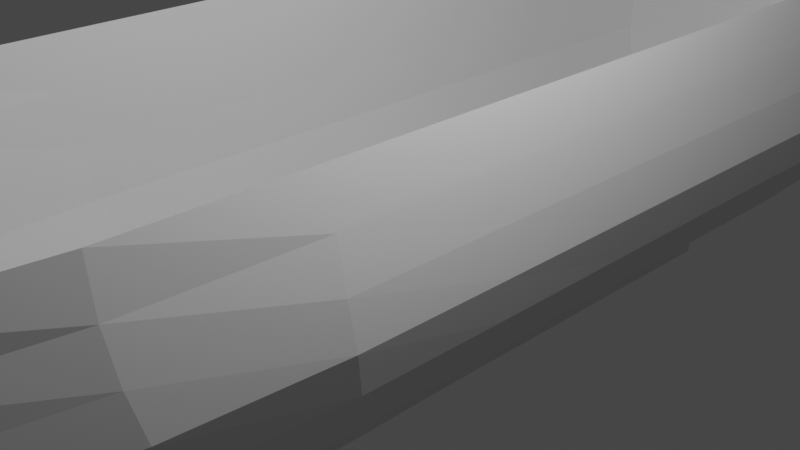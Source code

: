 # Source: BarcoPescaVersao1.blend  (saved by Blender 3.6.11; exported with 4.5.12 LTS)
import bpy
from mathutils import Matrix  # noqa: F401  (used for matrix-valued properties, if any)

bpy.ops.wm.read_factory_settings(use_empty=True)
scene = bpy.context.scene
scene.name = 'Scene'

# ---- collections
col_collection = bpy.data.collections.new('Collection'); scene.collection.children.link(col_collection)

# ---- world
world_world = bpy.data.worlds.new('World'); scene.world = world_world
world_world.use_nodes = True; world_world.node_tree.nodes.clear()
_N = world_world.node_tree.nodes; _L = world_world.node_tree.links
n0 = _N.new('ShaderNodeOutputWorld'); n0.name = 'World Output'; n0.location = (300, 300)
n1 = _N.new('ShaderNodeBackground'); n1.name = 'Background'; n1.location = (10, 300)
n1.inputs[0].default_value = (0.05088, 0.05088, 0.05088, 1.0)
_L.new(n1.outputs[0], n0.inputs[0])
n0.is_active_output = True
world_world.color = (0.05088, 0.05088, 0.05088)
world_world.use_sun_shadow = False
world_world.sun_shadow_jitter_overblur = 0.0

# ---- cameras
cam_camera = bpy.data.cameras.new('Camera')
cam_camera.clip_end = 100.0
cam_camera.ortho_scale = 7.314

# ---- lights
light_light = bpy.data.lights.new('Light', 'POINT')
light_light.transmission_factor = 0.0
light_light.energy = 1000.0
light_light.shadow_soft_size = 0.1
light_light.shadow_maximum_resolution = 0.006
light_light.use_absolute_resolution = True

# ---- meshes
me_cube_003 = bpy.data.meshes.new('Cube.003')
me_cube_003.from_pydata([(0.0, -5.705, -2.0), (0.03547, -10.04, 2.0), (0.1606, 5.371, -2.0), (2.0, 6.732, 2.0), (1.995, 6.693, 1.429), (1.983, 6.621, 0.8571), (1.943, 6.518, 0.2857), (1.757, 6.366, -0.2857), (1.404, 6.143, -0.8571), (0.8758, 5.823, -1.429), (0.03884, -9.988, 1.429), (0.05008, -9.852, 0.8571), (0.03417, -9.644, 0.2857), (0.05068, -9.092, -0.2857), (0.05559, -8.509, -0.8571), (0.06502, -7.29, -1.429), (0.13, -4.44, -2.0), (0.1404, -3.213, -2.0), (0.1746, -1.987, -2.0), (0.181, -0.7603, -2.0), (0.1643, 0.4659, -2.0), (0.1606, 1.692, -2.0), (0.1606, 2.918, -2.0), (0.1606, 4.145, -2.0), (1.999, 4.88, 2.0), (1.999, 3.028, 2.0), (1.999, 1.176, 2.0), (1.999, -0.6762, 2.0), (1.999, -2.528, 2.0), (1.995, -4.38, 2.0), (1.788, -6.253, 2.0), (1.241, -8.192, 2.0), (0.8679, 4.389, -1.429), (0.8645, 2.955, -1.429), (0.8661, 1.521, -1.429), (0.8785, 0.08653, -1.429), (0.8997, -1.348, -1.429), (0.8572, -2.782, -1.429), (0.7427, -4.216, -1.429), (0.5895, -5.704, -1.429), (1.394, 4.562, -0.8571), (1.39, 2.98, -0.8571), (1.392, 1.399, -0.8571), (1.403, -0.1824, -0.8571), (1.397, -1.764, -0.8571), (1.306, -3.345, -0.8571), (1.167, -4.941, -0.8571), (0.6929, -6.662, -0.8571), (1.748, 4.682, -0.2857), (1.744, 2.998, -0.2857), (1.746, 1.315, -0.2857), (1.75, -0.3693, -0.2857), (1.744, -2.053, -0.2857), (1.633, -3.737, -0.2857), (1.392, -5.457, -0.2857), (0.7601, -7.351, -0.2857), (1.936, 4.764, 0.2857), (1.933, 3.011, 0.2857), (1.934, 1.257, 0.2857), (1.935, -0.4968, 0.2857), (1.933, -2.25, 0.2857), (1.821, -4.004, 0.2857), (1.516, -5.809, 0.2857), (0.8425, -7.791, 0.2857), (1.977, 4.82, 0.8571), (1.976, 3.019, 0.8571), (1.977, 1.218, 0.8571), (1.976, -0.5834, 0.8571), (1.982, -2.385, 0.8571), (1.883, -4.186, 0.8571), (1.57, -6.039, 0.8571), (0.9916, -8.026, 0.8571), (1.992, 4.859, 1.429), (1.991, 3.025, 1.429), (1.991, 1.19, 1.429), (1.991, -0.6438, 1.429), (1.993, -2.478, 1.429), (1.935, -4.312, 1.429), (1.658, -6.186, 1.429), (1.143, -8.152, 1.429), (0.0, 4.145, -2.0), (0.0, 2.918, -2.0), (0.0, 1.692, -2.0), (0.0, 0.4659, -2.0), (0.0, -0.7603, -2.0), (0.0, -1.987, -2.0), (0.0, -3.213, -2.0), (0.0, -4.44, -2.0), (0.0, -7.29, -1.429), (0.0, -8.508, -0.8571), (0.0, -9.079, -0.2857), (0.0, -9.643, 0.2857), (0.0, -9.851, 0.8571), (0.0, -9.988, 1.429), (0.0, 5.823, -1.429), (0.0, 6.143, -0.8571), (0.0, 6.366, -0.2857), (0.0, 6.518, 0.2857), (0.0, 6.621, 0.8571), (0.0, 6.693, 1.429), (0.0, 6.732, 2.0), (0.0, 5.371, -2.0), (0.0, -10.04, 2.0), (0.0, -5.705, -2.0)], [], [(79, 31, 1, 10), (16, 39, 15, 0), (39, 47, 14, 15), (47, 55, 13, 14), (55, 63, 12, 13), (63, 71, 11, 12), (71, 79, 10, 11), (10, 1, 102, 93), (22, 21, 82, 81), (8, 9, 94, 95), (21, 20, 83, 82), (7, 8, 95, 96), (20, 19, 84, 83), (6, 7, 96, 97), (13, 12, 91, 90), (9, 2, 101, 94), (12, 11, 92, 91), (11, 10, 93, 92), (23, 22, 81, 80), (15, 14, 89, 88), (14, 13, 90, 89), (2, 23, 80, 101), (17, 16, 87, 86), (3, 4, 99, 100), (16, 0, 103, 87), (0, 15, 88, 103), (19, 18, 85, 84), (5, 6, 97, 98), (18, 17, 86, 85), (4, 5, 98, 99), (5, 4, 72, 64), (64, 72, 73, 65), (65, 73, 74, 66), (66, 74, 75, 67), (67, 75, 76, 68), (68, 76, 77, 69), (69, 77, 78, 70), (70, 78, 79, 71), (6, 5, 64, 56), (56, 64, 65, 57), (57, 65, 66, 58), (58, 66, 67, 59), (59, 67, 68, 60), (60, 68, 69, 61), (61, 69, 70, 62), (62, 70, 71, 63), (7, 6, 56, 48), (48, 56, 57, 49), (49, 57, 58, 50), (50, 58, 59, 51), (51, 59, 60, 52), (52, 60, 61, 53), (53, 61, 62, 54), (54, 62, 63, 55), (8, 7, 48, 40), (40, 48, 49, 41), (41, 49, 50, 42), (42, 50, 51, 43), (43, 51, 52, 44), (44, 52, 53, 45), (45, 53, 54, 46), (46, 54, 55, 47), (9, 8, 40, 32), (32, 40, 41, 33), (33, 41, 42, 34), (34, 42, 43, 35), (35, 43, 44, 36), (36, 44, 45, 37), (37, 45, 46, 38), (38, 46, 47, 39), (2, 9, 32, 23), (23, 32, 33, 22), (22, 33, 34, 21), (21, 34, 35, 20), (20, 35, 36, 19), (19, 36, 37, 18), (18, 37, 38, 17), (17, 38, 39, 16), (4, 3, 24, 72), (72, 24, 25, 73), (73, 25, 26, 74), (74, 26, 27, 75), (75, 27, 28, 76), (76, 28, 29, 77), (77, 29, 30, 78), (78, 30, 31, 79)])
_k = set([(4, 72), (4, 99), (5, 64), (5, 98), (6, 56), (6, 97), (7, 48), (7, 96), (8, 40), (8, 95), (9, 32), (9, 94), (10, 79), (10, 93), (11, 71), (11, 92), (12, 63), (12, 91), (13, 55), (13, 90), (14, 47), (14, 89), (15, 39), (15, 88), (32, 33), (33, 34), (34, 35), (35, 36), (36, 37), (37, 38), (38, 39), (40, 41), (41, 42), (42, 43), (43, 44), (44, 45), (45, 46), (46, 47), (48, 49), (49, 50), (50, 51), (51, 52), (52, 53), (53, 54), (54, 55), (56, 57), (57, 58), (58, 59), (59, 60), (60, 61), (61, 62), (62, 63), (64, 65), (65, 66), (66, 67), (67, 68), (68, 69), (69, 70), (70, 71), (72, 73), (73, 74), (74, 75), (75, 76), (76, 77), (77, 78), (78, 79)])
me_cube_003.attributes.new('sharp_edge', 'BOOLEAN', 'EDGE').data.foreach_set('value', [ (min(e.vertices), max(e.vertices)) in _k for e in me_cube_003.edges])
_uv = me_cube_003.uv_layers.new(name='UVMap')
_uv.uv.foreach_set('vector', [0.5893, 0.7222, 0.625, 0.7222, 0.625, 0.75, 0.5893, 0.75, 0.375, 0.7222, 0.4107, 0.7222, 0.4107, 0.75, 0.375, 0.75, 0.4107, 0.7222, 0.4464, 0.7222, 0.4464, 0.75, 0.4107, 0.75, 0.4464, 0.7222, 0.4821, 0.7222, 0.4821, 0.7453, 0.4464, 0.75, 0.4821, 0.7222, 0.5179, 0.7222, 0.5179, 0.75, 0.4821, 0.7453, 0.5179, 0.7222, 0.5536, 0.7222, 0.5536, 0.75, 0.5179, 0.75, 0.5536, 0.7222, 0.5893, 0.7222, 0.5893, 0.75, 0.5536, 0.75, 0.5893, 0.75, 0.625, 0.75, 0.625, 0.75, 0.5893, 0.75, 0.375, 0.5556, 0.375, 0.5833, 0.375, 0.5833, 0.375, 0.5556, 0.4464, 0.5, 0.4107, 0.5, 0.4107, 0.5, 0.4464, 0.5, 0.375, 0.5833, 0.375, 0.6111, 0.375, 0.6111, 0.375, 0.5833, 0.4821, 0.5, 0.4464, 0.5, 0.4464, 0.5, 0.4821, 0.5, 0.375, 0.6111, 0.375, 0.6389, 0.375, 0.6389, 0.375, 0.6111, 0.5179, 0.5, 0.4821, 0.5, 0.4821, 0.5, 0.5179, 0.5, 0.4821, 0.7453, 0.5179, 0.75, 0.5179, 0.75, 0.4821, 0.7453, 0.4107, 0.5, 0.375, 0.5, 0.375, 0.5, 0.4107, 0.5, 0.5179, 0.75, 0.5536, 0.75, 0.5536, 0.75, 0.5179, 0.75, 0.5536, 0.75, 0.5893, 0.75, 0.5893, 0.75, 0.5536, 0.75, 0.375, 0.5278, 0.375, 0.5556, 0.375, 0.5556, 0.375, 0.5278, 0.4107, 0.75, 0.4464, 0.75, 0.4464, 0.75, 0.4107, 0.75, 0.4464, 0.75, 0.4821, 0.7453, 0.4821, 0.7453, 0.4464, 0.75, 0.375, 0.5, 0.375, 0.5278, 0.375, 0.5278, 0.375, 0.5, 0.375, 0.6944, 0.375, 0.7222, 0.375, 0.7222, 0.375, 0.6944, 0.625, 0.5, 0.5893, 0.5, 0.5893, 0.5, 0.625, 0.5, 0.375, 0.7222, 0.375, 0.75, 0.375, 0.75, 0.375, 0.7222, 0.375, 0.75, 0.4107, 0.75, 0.4107, 0.75, 0.375, 0.75, 0.375, 0.6389, 0.375, 0.6667, 0.375, 0.6667, 0.375, 0.6389, 0.5536, 0.5, 0.5179, 0.5, 0.5179, 0.5, 0.5536, 0.5, 0.375, 0.6667, 0.375, 0.6944, 0.375, 0.6944, 0.375, 0.6667, 0.5893, 0.5, 0.5536, 0.5, 0.5536, 0.5, 0.5893, 0.5, 0.5536, 0.5, 0.5893, 0.5, 0.5893, 0.5278, 0.5536, 0.5278, 0.5536, 0.5278, 0.5893, 0.5278, 0.5893, 0.5556, 0.5536, 0.5556, 0.5536, 0.5556, 0.5893, 0.5556, 0.5893, 0.5833, 0.5536, 0.5833, 0.5536, 0.5833, 0.5893, 0.5833, 0.5893, 0.6111, 0.5536, 0.6111, 0.5536, 0.6111, 0.5893, 0.6111, 0.5893, 0.6389, 0.5536, 0.6389, 0.5536, 0.6389, 0.5893, 0.6389, 0.5893, 0.6667, 0.5536, 0.6667, 0.5536, 0.6667, 0.5893, 0.6667, 0.5893, 0.6944, 0.5536, 0.6944, 0.5536, 0.6944, 0.5893, 0.6944, 0.5893, 0.7222, 0.5536, 0.7222, 0.5179, 0.5, 0.5536, 0.5, 0.5536, 0.5278, 0.5179, 0.5278, 0.5179, 0.5278, 0.5536, 0.5278, 0.5536, 0.5556, 0.5179, 0.5556, 0.5179, 0.5556, 0.5536, 0.5556, 0.5536, 0.5833, 0.5179, 0.5833, 0.5179, 0.5833, 0.5536, 0.5833, 0.5536, 0.6111, 0.5179, 0.6111, 0.5179, 0.6111, 0.5536, 0.6111, 0.5536, 0.6389, 0.5179, 0.6389, 0.5179, 0.6389, 0.5536, 0.6389, 0.5536, 0.6667, 0.5179, 0.6667, 0.5179, 0.6667, 0.5536, 0.6667, 0.5536, 0.6944, 0.5179, 0.6944, 0.5179, 0.6944, 0.5536, 0.6944, 0.5536, 0.7222, 0.5179, 0.7222, 0.4821, 0.5, 0.5179, 0.5, 0.5179, 0.5278, 0.4821, 0.5278, 0.4821, 0.5278, 0.5179, 0.5278, 0.5179, 0.5556, 0.4821, 0.5556, 0.4821, 0.5556, 0.5179, 0.5556, 0.5179, 0.5833, 0.4821, 0.5833, 0.4821, 0.5833, 0.5179, 0.5833, 0.5179, 0.6111, 0.4821, 0.6111, 0.4821, 0.6111, 0.5179, 0.6111, 0.5179, 0.6389, 0.4821, 0.6389, 0.4821, 0.6389, 0.5179, 0.6389, 0.5179, 0.6667, 0.4821, 0.6667, 0.4821, 0.6667, 0.5179, 0.6667, 0.5179, 0.6944, 0.4821, 0.6944, 0.4821, 0.6944, 0.5179, 0.6944, 0.5179, 0.7222, 0.4821, 0.7222, 0.4464, 0.5, 0.4821, 0.5, 0.4821, 0.5278, 0.4464, 0.5278, 0.4464, 0.5278, 0.4821, 0.5278, 0.4821, 0.5556, 0.4464, 0.5556, 0.4464, 0.5556, 0.4821, 0.5556, 0.4821, 0.5833, 0.4464, 0.5833, 0.4464, 0.5833, 0.4821, 0.5833, 0.4821, 0.6111, 0.4464, 0.6111, 0.4464, 0.6111, 0.4821, 0.6111, 0.4821, 0.6389, 0.4464, 0.6389, 0.4464, 0.6389, 0.4821, 0.6389, 0.4821, 0.6667, 0.4464, 0.6667, 0.4464, 0.6667, 0.4821, 0.6667, 0.4821, 0.6944, 0.4464, 0.6944, 0.4464, 0.6944, 0.4821, 0.6944, 0.4821, 0.7222, 0.4464, 0.7222, 0.4107, 0.5, 0.4464, 0.5, 0.4464, 0.5278, 0.4107, 0.5278, 0.4107, 0.5278, 0.4464, 0.5278, 0.4464, 0.5556, 0.4107, 0.5556, 0.4107, 0.5556, 0.4464, 0.5556, 0.4464, 0.5833, 0.4107, 0.5833, 0.4107, 0.5833, 0.4464, 0.5833, 0.4464, 0.6111, 0.4107, 0.6111, 0.4107, 0.6111, 0.4464, 0.6111, 0.4464, 0.6389, 0.4107, 0.6389, 0.4107, 0.6389, 0.4464, 0.6389, 0.4464, 0.6667, 0.4107, 0.6667, 0.4107, 0.6667, 0.4464, 0.6667, 0.4464, 0.6944, 0.4107, 0.6944, 0.4107, 0.6944, 0.4464, 0.6944, 0.4464, 0.7222, 0.4107, 0.7222, 0.375, 0.5, 0.4107, 0.5, 0.4107, 0.5278, 0.375, 0.5278, 0.375, 0.5278, 0.4107, 0.5278, 0.4107, 0.5556, 0.375, 0.5556, 0.375, 0.5556, 0.4107, 0.5556, 0.4107, 0.5833, 0.375, 0.5833, 0.375, 0.5833, 0.4107, 0.5833, 0.4107, 0.6111, 0.375, 0.6111, 0.375, 0.6111, 0.4107, 0.6111, 0.4107, 0.6389, 0.375, 0.6389, 0.375, 0.6389, 0.4107, 0.6389, 0.4107, 0.6667, 0.375, 0.6667, 0.375, 0.6667, 0.4107, 0.6667, 0.4107, 0.6944, 0.375, 0.6944, 0.375, 0.6944, 0.4107, 0.6944, 0.4107, 0.7222, 0.375, 0.7222, 0.5893, 0.5, 0.625, 0.5, 0.625, 0.5278, 0.5893, 0.5278, 0.5893, 0.5278, 0.625, 0.5278, 0.625, 0.5556, 0.5893, 0.5556, 0.5893, 0.5556, 0.625, 0.5556, 0.625, 0.5833, 0.5893, 0.5833, 0.5893, 0.5833, 0.625, 0.5833, 0.625, 0.6111, 0.5893, 0.6111, 0.5893, 0.6111, 0.625, 0.6111, 0.625, 0.6389, 0.5893, 0.6389, 0.5893, 0.6389, 0.625, 0.6389, 0.625, 0.6667, 0.5893, 0.6667, 0.5893, 0.6667, 0.625, 0.6667, 0.625, 0.6944, 0.5893, 0.6944, 0.5893, 0.6944, 0.625, 0.6944, 0.625, 0.7222, 0.5893, 0.7222])
me_cube_003.update()
me_cube_004 = bpy.data.meshes.new('Cube.004')
me_cube_004.from_pydata([(0.0, -5.705, -2.0), (0.03547, -10.04, 2.0), (0.1606, 5.371, -2.0), (0.03884, -9.988, 1.429), (0.05008, -9.852, 0.8571), (0.03417, -9.644, 0.2857), (0.05068, -9.092, -0.2857), (0.05559, -8.509, -0.8571), (0.06502, -7.29, -1.429), (0.13, -4.44, -2.0), (0.1404, -3.213, -2.0), (0.1746, -1.987, -2.0), (0.181, -0.7603, -2.0), (0.1643, 0.4659, -2.0), (0.1606, 1.692, -2.0), (0.1606, 2.918, -2.0), (0.1606, 4.145, -2.0), (0.0, 4.145, -2.0), (0.0, 2.918, -2.0), (0.0, 1.692, -2.0), (0.0, 0.4659, -2.0), (0.0, -0.7603, -2.0), (0.0, -1.987, -2.0), (0.0, -3.213, -2.0), (0.0, -4.44, -2.0), (0.0, -7.29, -1.429), (0.0, -8.508, -0.8571), (0.0, -9.079, -0.2857), (0.0, -9.643, 0.2857), (0.0, -9.851, 0.8571), (0.0, -9.988, 1.429), (0.0, 5.371, -2.0), (0.0, -10.04, 2.0), (0.0, -5.705, -2.0), (0.1606, 4.145, -2.243), (0.1606, 5.371, -2.243), (0.06475, -7.383, -1.653), (0.0, -5.747, -2.24), (0.03506, -10.35, 1.999), (0.03834, -10.23, 1.389), (0.04926, -10.08, 0.7873), (0.01982, -9.849, 0.1567), (0.0261, -9.264, -0.4561), (0.04444, -8.648, -1.056), (0.13, -4.44, -2.243), (0.1404, -3.213, -2.243), (0.1746, -1.987, -2.243), (0.181, -0.7603, -2.243), (0.1643, 0.4659, -2.243), (0.1606, 1.692, -2.243), (0.1606, 2.918, -2.243), (0.0, -4.44, -2.243), (0.0, -5.747, -2.24), (0.0, -7.383, -1.653), (0.0, -8.647, -1.056), (0.0, -9.25, -0.4565), (0.0, -10.08, 0.7872), (0.0, -10.23, 1.389), (0.0, 2.918, -2.243), (0.0, -0.7603, -2.243), (0.0, 1.692, -2.243), (0.0, 0.4659, -2.243), (0.0, -1.987, -2.243), (0.0, -3.213, -2.243), (0.0, -9.849, 0.1564), (0.0, 5.371, -2.243), (0.0, 4.145, -2.243), (0.0, -10.34, 1.999)], [], [(3, 30, 32, 1), (15, 18, 19, 14), (14, 19, 20, 13), (13, 20, 21, 12), (6, 27, 28, 5), (5, 28, 29, 4), (4, 29, 30, 3), (16, 17, 18, 15), (8, 25, 26, 7), (7, 26, 27, 6), (2, 31, 17, 16), (10, 23, 24, 9), (9, 24, 33, 0), (0, 33, 25, 8), (12, 21, 22, 11), (11, 22, 23, 10), (39, 38, 67, 57), (50, 49, 60, 58), (49, 48, 61, 60), (48, 47, 59, 61), (42, 41, 64, 55), (41, 40, 56, 64), (40, 39, 57, 56), (34, 50, 58, 66), (36, 43, 54, 53), (43, 42, 55, 54), (35, 34, 66, 65), (45, 44, 51, 63), (44, 37, 52, 51), (37, 36, 53, 52), (47, 46, 62, 59), (46, 45, 63, 62), (12, 11, 46, 47), (13, 12, 47, 48), (14, 13, 48, 49), (2, 16, 34, 35), (15, 14, 49, 50), (0, 8, 36, 37), (16, 15, 50, 34), (31, 2, 35, 65), (3, 1, 38, 39), (4, 3, 39, 40), (5, 4, 40, 41), (1, 32, 67, 38), (6, 5, 41, 42), (7, 6, 42, 43), (8, 7, 43, 36), (9, 0, 37, 44), (10, 9, 44, 45), (11, 10, 45, 46)])
_uv = me_cube_004.uv_layers.new(name='UVMap')
_uv.uv.foreach_set('vector', [0.5893, 0.75, 0.5893, 0.75, 0.625, 0.75, 0.625, 0.75, 0.375, 0.5556, 0.375, 0.5556, 0.375, 0.5833, 0.375, 0.5833, 0.375, 0.5833, 0.375, 0.5833, 0.375, 0.6111, 0.375, 0.6111, 0.375, 0.6111, 0.375, 0.6111, 0.375, 0.6389, 0.375, 0.6389, 0.4821, 0.7453, 0.4821, 0.7453, 0.5179, 0.75, 0.5179, 0.75, 0.5179, 0.75, 0.5179, 0.75, 0.5536, 0.75, 0.5536, 0.75, 0.5536, 0.75, 0.5536, 0.75, 0.5893, 0.75, 0.5893, 0.75, 0.375, 0.5278, 0.375, 0.5278, 0.375, 0.5556, 0.375, 0.5556, 0.4107, 0.75, 0.4107, 0.75, 0.4464, 0.75, 0.4464, 0.75, 0.4464, 0.75, 0.4464, 0.75, 0.4821, 0.7453, 0.4821, 0.7453, 0.375, 0.5, 0.375, 0.5, 0.375, 0.5278, 0.375, 0.5278, 0.375, 0.6944, 0.375, 0.6944, 0.375, 0.7222, 0.375, 0.7222, 0.375, 0.7222, 0.375, 0.7222, 0.375, 0.75, 0.375, 0.75, 0.375, 0.75, 0.375, 0.75, 0.4107, 0.75, 0.4107, 0.75, 0.375, 0.6389, 0.375, 0.6389, 0.375, 0.6667, 0.375, 0.6667, 0.375, 0.6667, 0.375, 0.6667, 0.375, 0.6944, 0.375, 0.6944, 0.5893, 0.75, 0.625, 0.75, 0.625, 0.75, 0.5893, 0.75, 0.375, 0.5556, 0.375, 0.5833, 0.375, 0.5833, 0.375, 0.5556, 0.375, 0.5833, 0.375, 0.6111, 0.375, 0.6111, 0.375, 0.5833, 0.375, 0.6111, 0.375, 0.6389, 0.375, 0.6389, 0.375, 0.6111, 0.4821, 0.7453, 0.5179, 0.75, 0.5179, 0.75, 0.4821, 0.7453, 0.5179, 0.75, 0.5536, 0.75, 0.5536, 0.75, 0.5179, 0.75, 0.5536, 0.75, 0.5893, 0.75, 0.5893, 0.75, 0.5536, 0.75, 0.375, 0.5278, 0.375, 0.5556, 0.375, 0.5556, 0.375, 0.5278, 0.4107, 0.75, 0.4464, 0.75, 0.4464, 0.75, 0.4107, 0.75, 0.4464, 0.75, 0.4821, 0.7453, 0.4821, 0.7453, 0.4464, 0.75, 0.375, 0.5, 0.375, 0.5278, 0.375, 0.5278, 0.375, 0.5, 0.375, 0.6944, 0.375, 0.7222, 0.375, 0.7222, 0.375, 0.6944, 0.375, 0.7222, 0.375, 0.75, 0.375, 0.75, 0.375, 0.7222, 0.375, 0.75, 0.4107, 0.75, 0.4107, 0.75, 0.375, 0.75, 0.375, 0.6389, 0.375, 0.6667, 0.375, 0.6667, 0.375, 0.6389, 0.375, 0.6667, 0.375, 0.6944, 0.375, 0.6944, 0.375, 0.6667, 0.375, 0.6389, 0.375, 0.6667, 0.375, 0.6667, 0.375, 0.6389, 0.375, 0.6111, 0.375, 0.6389, 0.375, 0.6389, 0.375, 0.6111, 0.375, 0.5833, 0.375, 0.6111, 0.375, 0.6111, 0.375, 0.5833, 0.375, 0.5, 0.375, 0.5278, 0.375, 0.5278, 0.375, 0.5, 0.375, 0.5556, 0.375, 0.5833, 0.375, 0.5833, 0.375, 0.5556, 0.375, 0.75, 0.4107, 0.75, 0.4107, 0.75, 0.375, 0.75, 0.375, 0.5278, 0.375, 0.5556, 0.375, 0.5556, 0.375, 0.5278, 0.375, 0.5, 0.375, 0.5, 0.375, 0.5, 0.375, 0.5, 0.5893, 0.75, 0.625, 0.75, 0.625, 0.75, 0.5893, 0.75, 0.5536, 0.75, 0.5893, 0.75, 0.5893, 0.75, 0.5536, 0.75, 0.5179, 0.75, 0.5536, 0.75, 0.5536, 0.75, 0.5179, 0.75, 0.625, 0.75, 0.625, 0.75, 0.625, 0.75, 0.625, 0.75, 0.4821, 0.7453, 0.5179, 0.75, 0.5179, 0.75, 0.4821, 0.7453, 0.4464, 0.75, 0.4821, 0.7453, 0.4821, 0.7453, 0.4464, 0.75, 0.4107, 0.75, 0.4464, 0.75, 0.4464, 0.75, 0.4107, 0.75, 0.375, 0.7222, 0.375, 0.75, 0.375, 0.75, 0.375, 0.7222, 0.375, 0.6944, 0.375, 0.7222, 0.375, 0.7222, 0.375, 0.6944, 0.375, 0.6667, 0.375, 0.6944, 0.375, 0.6944, 0.375, 0.6667])
me_cube_004.update()

# ---- objects
ob_light = bpy.data.objects.new('Light', light_light)
ob_camera = bpy.data.objects.new('Camera', cam_camera)
ob_boathull = bpy.data.objects.new('BoatHull', me_cube_003)
ob_boatextension = bpy.data.objects.new('BoatExtension', me_cube_004)

# ---- transforms, parenting, visibility, modifiers, constraints
ob_light.location = (4.076, -0.5479, 5.904)
ob_light.rotation_euler = (0.6503, 0.05522, 1.866)
ob_light.lock_rotations_4d = False
ob_light.empty_display_type = 'ARROWS'
ob_light.color = (0.0, 0.0, 0.0, 0.0)
ob_light.lineart.crease_threshold = 0.0
ob_camera.location = (7.359, -6.926, 4.958)
ob_camera.rotation_euler = (1.109, 0.0, 0.8149)
ob_camera.lock_rotations_4d = False
ob_camera.empty_display_type = 'ARROWS'
ob_camera.color = (0.0, 0.0, 0.0, 0.0)
ob_camera.display_type = 'WIRE'
ob_camera.lineart.crease_threshold = 0.0
ob_boathull.location = (0.0, 0.0, 0.0)
_m = ob_boathull.modifiers.new('Mirror', 'MIRROR')
_m.use_bisect_axis = (True, False, False)
_m.use_clip = True
_m = ob_boathull.modifiers.new('EdgeSplit', 'EDGE_SPLIT')
_m.use_edge_angle = False
ob_boatextension.location = (0.0, 0.0, 0.0)
_m = ob_boatextension.modifiers.new('Mirror', 'MIRROR')
_m.use_bisect_axis = (True, False, False)
_m.use_clip = True

# ---- collection membership
col_collection.objects.link(ob_light)
col_collection.objects.link(ob_camera)
col_collection.objects.link(ob_boathull)
col_collection.objects.link(ob_boatextension)

# ---- scene / render settings (as saved in the file)
scene.camera = ob_camera
scene.frame_start = 1; scene.frame_end = 250; scene.frame_set(203)
scene.render.engine = 'BLENDER_EEVEE_NEXT'
scene.cycles.sampling_pattern = 'TABULATED_SOBOL'
scene.view_settings.view_transform = 'Filmic'
bpy.context.view_layer.update()
